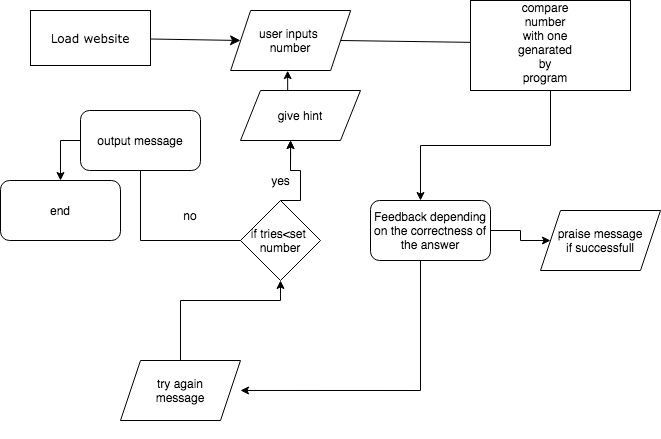

The diagram above was exported from draw.io. Its source (the exported page's mxGraphModel, read from the mxfile embedded in the PNG):
<mxGraphModel dx="786" dy="546" grid="1" gridSize="10" guides="1" tooltips="1" connect="1" arrows="1" fold="1" page="1" pageScale="1" pageWidth="1100" pageHeight="850" background="none" math="0" shadow="0">
  <root>
    <mxCell id="0" />
    <mxCell id="1" parent="0" />
    <mxCell id="1fdf3b25b50cf41e-27" style="edgeStyle=none;html=1;labelBackgroundColor=none;startFill=0;startSize=8;endFill=1;endSize=8;fontFamily=Verdana;fontSize=12;" parent="1" source="17472293e6e8944d-30" edge="1">
      <mxGeometry relative="1" as="geometry">
        <mxPoint x="270" y="80" as="targetPoint" />
        <Array as="points">
          <mxPoint x="270" y="80" />
        </Array>
      </mxGeometry>
    </mxCell>
    <mxCell id="17472293e6e8944d-30" value="Load website" style="whiteSpace=wrap;html=1;rounded=0;shadow=0;comic=0;labelBackgroundColor=none;strokeWidth=1;fontFamily=Verdana;fontSize=12;align=center;" parent="1" vertex="1">
      <mxGeometry x="60" y="50" width="120" height="55" as="geometry" />
    </mxCell>
    <mxCell id="1fdf3b25b50cf41e-28" style="edgeStyle=none;html=1;labelBackgroundColor=none;startFill=0;startSize=8;endFill=1;endSize=8;fontFamily=Verdana;fontSize=12;exitX=1;exitY=0.5;exitDx=0;exitDy=0;" parent="1" source="bD71qKo7u5lvKH5UCZPq-15" edge="1">
      <mxGeometry relative="1" as="geometry">
        <mxPoint x="390" y="79.99999999999989" as="sourcePoint" />
        <mxPoint x="510" y="82" as="targetPoint" />
      </mxGeometry>
    </mxCell>
    <mxCell id="iVsVBE8efYOF-PF4Txfi-10" style="edgeStyle=orthogonalEdgeStyle;rounded=0;orthogonalLoop=1;jettySize=auto;html=1;exitX=0;exitY=1;exitDx=0;exitDy=0;" parent="1" source="iVsVBE8efYOF-PF4Txfi-5" edge="1">
      <mxGeometry relative="1" as="geometry">
        <mxPoint x="450" y="240" as="targetPoint" />
        <Array as="points">
          <mxPoint x="580" y="130" />
          <mxPoint x="580" y="185" />
          <mxPoint x="450" y="185" />
        </Array>
      </mxGeometry>
    </mxCell>
    <mxCell id="iVsVBE8efYOF-PF4Txfi-5" value="" style="rounded=0;whiteSpace=wrap;html=1;" parent="1" vertex="1">
      <mxGeometry x="500" y="40" width="160" height="90" as="geometry" />
    </mxCell>
    <mxCell id="iVsVBE8efYOF-PF4Txfi-7" value="compare number with one genarated by program" style="text;html=1;strokeColor=none;fillColor=none;align=center;verticalAlign=middle;whiteSpace=wrap;rounded=0;" parent="1" vertex="1">
      <mxGeometry x="555" y="72" width="40" height="20" as="geometry" />
    </mxCell>
    <mxCell id="iVsVBE8efYOF-PF4Txfi-12" style="edgeStyle=orthogonalEdgeStyle;rounded=0;orthogonalLoop=1;jettySize=auto;html=1;exitX=1;exitY=0.5;exitDx=0;exitDy=0;" parent="1" source="iVsVBE8efYOF-PF4Txfi-11" edge="1">
      <mxGeometry relative="1" as="geometry">
        <mxPoint x="580" y="280.0344827586207" as="targetPoint" />
      </mxGeometry>
    </mxCell>
    <mxCell id="iVsVBE8efYOF-PF4Txfi-14" style="edgeStyle=orthogonalEdgeStyle;rounded=0;orthogonalLoop=1;jettySize=auto;html=1;exitX=0.5;exitY=1;exitDx=0;exitDy=0;" parent="1" source="iVsVBE8efYOF-PF4Txfi-11" edge="1">
      <mxGeometry relative="1" as="geometry">
        <mxPoint x="270.0000000000001" y="429.9655172413793" as="targetPoint" />
        <Array as="points">
          <mxPoint x="450" y="430" />
        </Array>
      </mxGeometry>
    </mxCell>
    <mxCell id="iVsVBE8efYOF-PF4Txfi-11" value="Feedback depending on the correctness of the answer" style="rounded=1;whiteSpace=wrap;html=1;" parent="1" vertex="1">
      <mxGeometry x="400" y="240" width="120" height="60" as="geometry" />
    </mxCell>
    <mxCell id="iVsVBE8efYOF-PF4Txfi-16" style="edgeStyle=orthogonalEdgeStyle;rounded=0;orthogonalLoop=1;jettySize=auto;html=1;exitX=0.5;exitY=0;exitDx=0;exitDy=0;entryX=0.5;entryY=1;entryDx=0;entryDy=0;" parent="1" target="bD71qKo7u5lvKH5UCZPq-14" edge="1">
      <mxGeometry relative="1" as="geometry">
        <mxPoint x="333.1" y="289.65" as="targetPoint" />
        <mxPoint x="210.0000000000001" y="399.9999999999999" as="sourcePoint" />
        <Array as="points">
          <mxPoint x="210" y="340" />
          <mxPoint x="310" y="340" />
        </Array>
      </mxGeometry>
    </mxCell>
    <mxCell id="iVsVBE8efYOF-PF4Txfi-19" style="edgeStyle=orthogonalEdgeStyle;rounded=0;orthogonalLoop=1;jettySize=auto;html=1;exitX=0;exitY=0.5;exitDx=0;exitDy=0;startArrow=none;" parent="1" source="bD71qKo7u5lvKH5UCZPq-1" target="iVsVBE8efYOF-PF4Txfi-20" edge="1">
      <mxGeometry relative="1" as="geometry">
        <mxPoint x="170" y="210" as="targetPoint" />
      </mxGeometry>
    </mxCell>
    <mxCell id="bD71qKo7u5lvKH5UCZPq-6" style="edgeStyle=orthogonalEdgeStyle;rounded=0;orthogonalLoop=1;jettySize=auto;html=1;startArrow=none;" parent="1" edge="1">
      <mxGeometry relative="1" as="geometry">
        <mxPoint x="320.1379310344827" y="180" as="targetPoint" />
        <mxPoint x="320" y="210" as="sourcePoint" />
      </mxGeometry>
    </mxCell>
    <mxCell id="bD71qKo7u5lvKH5UCZPq-13" style="edgeStyle=orthogonalEdgeStyle;rounded=0;orthogonalLoop=1;jettySize=auto;html=1;exitX=0.5;exitY=0;exitDx=0;exitDy=0;" parent="1" edge="1">
      <mxGeometry relative="1" as="geometry">
        <mxPoint x="320" y="180" as="targetPoint" />
        <mxPoint x="309.9999999999999" y="240" as="sourcePoint" />
      </mxGeometry>
    </mxCell>
    <mxCell id="iVsVBE8efYOF-PF4Txfi-18" style="edgeStyle=orthogonalEdgeStyle;rounded=0;orthogonalLoop=1;jettySize=auto;html=1;exitX=0.5;exitY=1;exitDx=0;exitDy=0;" parent="1" edge="1">
      <mxGeometry relative="1" as="geometry">
        <mxPoint x="210.0000000000001" y="469.9999999999999" as="sourcePoint" />
        <mxPoint x="210.0000000000001" y="469.9999999999999" as="targetPoint" />
      </mxGeometry>
    </mxCell>
    <mxCell id="iVsVBE8efYOF-PF4Txfi-20" value="end" style="rounded=1;whiteSpace=wrap;html=1;" parent="1" vertex="1">
      <mxGeometry x="30" y="220" width="120" height="60" as="geometry" />
    </mxCell>
    <mxCell id="bD71qKo7u5lvKH5UCZPq-1" value="output message" style="rounded=1;whiteSpace=wrap;html=1;" parent="1" vertex="1">
      <mxGeometry x="110" y="150" width="120" height="60" as="geometry" />
    </mxCell>
    <mxCell id="bD71qKo7u5lvKH5UCZPq-2" value="" style="edgeStyle=orthogonalEdgeStyle;rounded=0;orthogonalLoop=1;jettySize=auto;html=1;endArrow=none;exitX=0;exitY=0.5;exitDx=0;exitDy=0;" parent="1" source="bD71qKo7u5lvKH5UCZPq-14" target="bD71qKo7u5lvKH5UCZPq-1" edge="1">
      <mxGeometry relative="1" as="geometry">
        <mxPoint x="90" y="220" as="targetPoint" />
        <mxPoint x="260" y="265" as="sourcePoint" />
        <Array as="points">
          <mxPoint x="170" y="280" />
        </Array>
      </mxGeometry>
    </mxCell>
    <mxCell id="bD71qKo7u5lvKH5UCZPq-8" style="edgeStyle=orthogonalEdgeStyle;rounded=0;orthogonalLoop=1;jettySize=auto;html=1;exitX=0.5;exitY=0;exitDx=0;exitDy=0;entryX=0.475;entryY=1.003;entryDx=0;entryDy=0;entryPerimeter=0;" parent="1" target="bD71qKo7u5lvKH5UCZPq-15" edge="1">
      <mxGeometry relative="1" as="geometry">
        <mxPoint x="320.145" y="140" as="sourcePoint" />
        <mxPoint x="317.4000000000001" y="110.95999999999992" as="targetPoint" />
      </mxGeometry>
    </mxCell>
    <mxCell id="bD71qKo7u5lvKH5UCZPq-9" value="no" style="text;html=1;strokeColor=none;fillColor=none;align=center;verticalAlign=middle;whiteSpace=wrap;rounded=0;" parent="1" vertex="1">
      <mxGeometry x="200" y="250" width="40" height="10" as="geometry" />
    </mxCell>
    <mxCell id="bD71qKo7u5lvKH5UCZPq-12" value="yes" style="text;html=1;align=center;verticalAlign=middle;resizable=0;points=[];autosize=1;strokeColor=none;fillColor=none;" parent="1" vertex="1">
      <mxGeometry x="295" y="210" width="30" height="20" as="geometry" />
    </mxCell>
    <mxCell id="bD71qKo7u5lvKH5UCZPq-14" value="if tries&amp;lt;set&amp;nbsp;&lt;br&gt;number" style="rhombus;whiteSpace=wrap;html=1;" parent="1" vertex="1">
      <mxGeometry x="270" y="240" width="80" height="80" as="geometry" />
    </mxCell>
    <mxCell id="bD71qKo7u5lvKH5UCZPq-15" value="user inputs&amp;nbsp;&lt;br&gt;number" style="shape=parallelogram;perimeter=parallelogramPerimeter;whiteSpace=wrap;html=1;fixedSize=1;rounded=0;gradientColor=none;" parent="1" vertex="1">
      <mxGeometry x="260.15" y="50" width="120" height="60" as="geometry" />
    </mxCell>
    <mxCell id="bD71qKo7u5lvKH5UCZPq-16" value="give hint" style="shape=parallelogram;perimeter=parallelogramPerimeter;whiteSpace=wrap;html=1;fixedSize=1;rounded=0;gradientColor=none;" parent="1" vertex="1">
      <mxGeometry x="270" y="130" width="120" height="50" as="geometry" />
    </mxCell>
    <mxCell id="bD71qKo7u5lvKH5UCZPq-17" value="praise message&lt;br&gt;if successfull" style="shape=parallelogram;perimeter=parallelogramPerimeter;whiteSpace=wrap;html=1;fixedSize=1;rounded=0;gradientColor=none;" parent="1" vertex="1">
      <mxGeometry x="570" y="250" width="120" height="60" as="geometry" />
    </mxCell>
    <mxCell id="bD71qKo7u5lvKH5UCZPq-18" value="try again&lt;br&gt;message" style="shape=parallelogram;perimeter=parallelogramPerimeter;whiteSpace=wrap;html=1;fixedSize=1;rounded=0;gradientColor=none;" parent="1" vertex="1">
      <mxGeometry x="150" y="400" width="120" height="60" as="geometry" />
    </mxCell>
  </root>
</mxGraphModel>